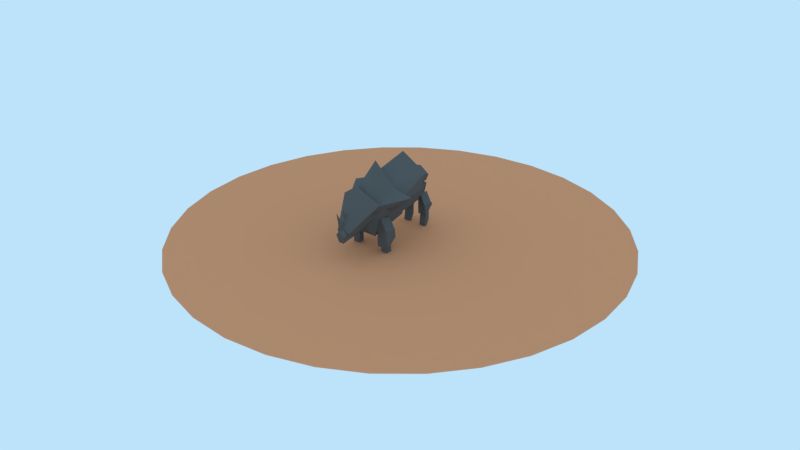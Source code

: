 # Source: Karkadann.blend  (saved by Blender 2.78.0; exported with 4.5.12 LTS)
import bpy
from mathutils import Matrix  # noqa: F401  (used for matrix-valued properties, if any)

bpy.ops.wm.read_factory_settings(use_empty=True)
scene = bpy.context.scene
scene.name = 'Scene'

# ---- collections
col_collection_1 = bpy.data.collections.new('Collection 1'); scene.collection.children.link(col_collection_1)
col_collection_20 = bpy.data.collections.new('Collection 20'); scene.collection.children.link(col_collection_20)
col_collection_20.hide_render = True
col_collection_20.hide_viewport = True

# ---- materials (node trees are filled in below, after node groups)
mat_material = bpy.data.materials.new('Material')
mat_material.alpha_threshold = 0.0
mat_material.roughness = 0.5
mat_material_001 = bpy.data.materials.new('Material.001')
mat_material_001.alpha_threshold = 0.0
mat_material_001.roughness = 0.5

# ---- material node trees
mat_material.use_nodes = True; mat_material.node_tree.nodes.clear()
_N = mat_material.node_tree.nodes; _L = mat_material.node_tree.links
n0 = _N.new('ShaderNodeOutputMaterial'); n0.name = 'Material Output'; n0.location = (300, 300)
n1 = _N.new('ShaderNodeBsdfDiffuse'); n1.name = 'Diffuse BSDF'; n1.location = (10, 300)
n1.inputs[0].default_value = (0.1193, 0.1193, 0.1193, 1.0)
_L.new(n1.outputs[0], n0.inputs[0])
n0.is_active_output = True
mat_material_001.use_nodes = True; mat_material_001.node_tree.nodes.clear()
_N = mat_material_001.node_tree.nodes; _L = mat_material_001.node_tree.links
n0 = _N.new('ShaderNodeOutputMaterial'); n0.name = 'Material Output'; n0.location = (300, 300)
n1 = _N.new('ShaderNodeBsdfDiffuse'); n1.name = 'Diffuse BSDF'; n1.location = (10, 300)
n1.inputs[0].default_value = (0.8, 0.3243, 0.1623, 1.0)
_L.new(n1.outputs[0], n0.inputs[0])
n0.is_active_output = True

# ---- world
world_world = bpy.data.worlds.new('World'); scene.world = world_world
world_world.color = (0.5067, 0.7685, 0.9551)
world_world.use_sun_shadow = False
world_world.sun_shadow_jitter_overblur = 0.0
world_world.cycles.sampling_method = 'MANUAL'

# ---- meshes
me_cube_009 = bpy.data.meshes.new('Cube.009')
me_cube_009.from_pydata([(1.842, -4.088, -7.706), (1.842, -4.016, -3.435), (1.842, -2.159, -6.24), (1.842, -1.959, -3.799), (3.842, -4.088, -7.706), (3.814, -4.31, -4.585), (3.842, -2.159, -6.24), (3.814, -2.253, -4.949), (2.476, -1.959, -3.231), (2.476, -4.016, -2.868), (0.7827, 7.186, -6.692), (0.7827, 7.07, -3.489), (0.7827, 8.769, -5.098), (0.7827, 8.735, -3.598), (2.382, 7.186, -6.692), (2.355, 6.776, -4.639), (2.382, 8.769, -5.098), (2.355, 8.441, -4.748), (1.29, 8.69, -3.147), (1.29, 7.025, -3.038), (1.874, -4.483, -2.383), (0.4297, -10.26, -5.325), (0.6551, -5.67, -4.438), (0.766, -10.48, -4.074), (0.3296, -8.332, -2.657), (-0.3296, -8.332, -2.657), (3.523, -5.449, 0.2614), (0.9236, -9.594, -4.207), (1.71, -5.823, -2.455), (1.107, -9.822, -3.667), (5.626, -0.5447, 0.2603), (1.159, -6.168, -2.097), (2.888, -1.09, -2.381), (1.535, -7.276, -0.6012), (3.042, -1.43, 1.541), (3.523, 5.415, 1.757), (3.872, -2.114, -0.8224), (3.231, 4.894, -1.008), (2.529, -2.121, 1.262), (1.929, 8.292, 0.09681), (0.9236, 3.865, -0.601), (1.71, 7.895, -0.8768), (1.107, 4.152, 1.676), (2.835, 2.064, -0.6069), (1.391, -4.126, -6.161), (1.616, 2.096, -4.612), (3.301, -3.581, -0.668), (1.833, 7.914, -1.234), (1.391, 1.265, -4.531), (1.073, 8.155, -3.902), (2.298, 1.016, -1.504), (2.278, -3.73, -8.822), (2.278, -3.73, -7.085), (2.278, -2.658, -8.822), (2.278, -2.721, -5.124), (3.351, -3.73, -8.822), (3.351, -3.73, -7.085), (3.351, -2.658, -8.822), (3.351, -2.721, -5.124), (1.035, 7.148, -8.817), (1.035, 7.401, -6.606), (1.035, 8.252, -4.582), (2.107, 7.148, -8.817), (2.107, 7.401, -6.606), (2.107, 8.252, -4.582), (2.107, 7.684, -8.817), (1.035, 7.684, -8.817), (2.107, 8.236, -7.66), (1.035, 8.236, -7.66), (-1.842, -4.088, -7.706), (-1.842, -4.016, -3.435), (-1.842, -2.159, -6.24), (-1.842, -1.959, -3.799), (-3.842, -4.088, -7.706), (-3.814, -4.31, -4.585), (-3.842, -2.159, -6.24), (-3.814, -2.253, -4.949), (-2.476, -1.959, -3.231), (-2.476, -4.016, -2.868), (-0.7827, 7.186, -6.692), (-0.7827, 7.07, -3.489), (-0.7827, 8.769, -5.098), (-0.7827, 8.735, -3.598), (-2.382, 7.186, -6.692), (-2.355, 6.776, -4.639), (-2.382, 8.769, -5.098), (-2.355, 8.441, -4.748), (-1.29, 8.69, -3.147), (-1.29, 7.025, -3.038), (-1.874, -4.483, -2.383), (-0.4297, -10.26, -5.325), (-0.6551, -5.67, -4.438), (-0.766, -10.48, -4.074), (0.0, -10.61, -3.364), (0.0, -10.26, -5.325), (0.0, -6.367, -0.07416), (0.0, -5.67, -4.438), (0.0, -4.483, -2.355), (-0.4067, -9.154, -3.712), (0.0, -11.15, 0.02531), (0.0, -9.154, -3.712), (0.0, -10.26, -5.238), (0.4067, -9.154, -3.712), (0.0, -9.82, 0.1356), (0.0, -8.332, -2.657), (0.0, -9.155, -3.797), (-3.523, -5.449, 0.2614), (-0.9236, -9.594, -4.207), (-1.71, -5.823, -2.455), (-1.107, -9.822, -3.667), (0.0, -9.951, -2.634), (0.0, -9.594, -4.207), (0.0, -6.621, 2.774), (0.0, -5.823, -2.455), (0.0, -5.449, 0.2894), (-5.626, -0.5447, 0.2603), (-1.159, -6.168, -2.097), (-2.888, -1.09, -2.381), (-1.535, -7.276, -0.6012), (0.0, -7.258, 0.3596), (0.0, -6.168, -2.097), (0.0, -2.256, 5.545), (0.0, -1.09, -2.234), (-3.042, -1.43, 1.541), (-3.523, 5.415, 1.757), (-3.872, -2.114, -0.8224), (-3.231, 4.894, -1.008), (-2.529, -2.121, 1.262), (0.0, -2.937, 3.08), (0.0, -2.114, -0.8224), (0.0, 4.268, 4.932), (0.0, 4.894, -1.008), (0.0, 5.415, 1.785), (-1.929, 8.292, 0.09681), (-0.9236, 3.865, -0.601), (-1.71, 7.895, -0.8768), (-1.107, 4.152, 1.676), (0.0, 4.351, 2.796), (0.0, 3.865, -0.601), (0.0, 8.684, 1.003), (0.0, 7.895, -0.8768), (0.0, 8.313, 0.116), (-2.835, 2.064, -0.6069), (-1.391, -4.126, -6.161), (-1.616, 2.096, -4.612), (-3.301, -3.581, -0.668), (0.0, -4.622, 2.243), (0.0, -4.126, -6.161), (0.0, 1.086, 1.319), (0.0, 2.096, -4.612), (0.0, 2.064, -0.5789), (0.0, -5.791, -3.954), (0.0, -6.291, -0.8528), (-1.833, 7.914, -1.234), (-1.391, 1.265, -4.531), (-1.073, 8.155, -3.902), (-2.298, 1.016, -1.504), (0.0, 0.8103, 0.8219), (0.0, 1.265, -4.531), (0.0, 7.312, -0.4363), (0.0, 8.155, -3.902), (0.0, 7.914, -1.206), (0.0, -0.5459, -2.925), (0.0, -0.7546, -1.631), (0.5373, 6.857, -1.29), (0.5373, 6.868, -0.2152), (0.333, 8.933, -1.979), (0.333, 9.015, -1.318), (-0.5373, 6.857, -1.29), (-0.5373, 6.868, -0.2152), (-0.333, 8.933, -1.979), (-0.333, 9.015, -1.318), (-2.278, -3.73, -8.822), (-2.278, -3.73, -7.085), (-2.278, -2.658, -8.822), (-2.278, -2.721, -5.124), (-3.351, -3.73, -8.822), (-3.351, -3.73, -7.085), (-3.351, -2.658, -8.822), (-3.351, -2.721, -5.124), (-1.035, 7.148, -8.817), (-1.035, 7.401, -6.606), (-1.035, 8.252, -4.582), (-2.107, 7.148, -8.817), (-2.107, 7.401, -6.606), (-2.107, 8.252, -4.582), (-2.107, 7.684, -8.817), (-1.035, 7.684, -8.817), (-2.107, 8.236, -7.66), (-1.035, 8.236, -7.66)], [], [(0, 1, 3, 2), (2, 3, 8, 7, 6), (6, 7, 5, 4), (4, 5, 9, 1, 0), (2, 6, 4, 0), (8, 9, 5, 7), (1, 9, 8, 3), (10, 11, 13, 12), (12, 13, 18, 17, 16), (16, 17, 15, 14), (14, 15, 19, 11, 10), (12, 16, 14, 10), (18, 19, 15, 17), (11, 19, 18, 13), (21, 94, 93, 23), (97, 20, 95), (21, 23, 20, 22), (94, 21, 22, 96), (23, 93, 95, 20), (20, 97, 96, 22), (103, 105, 24), (104, 103, 24), (104, 24, 105), (103, 25, 105), (104, 25, 103), (104, 105, 25), (27, 111, 110, 29), (114, 26, 112), (27, 29, 26, 28), (111, 27, 28, 113), (29, 110, 112, 26), (26, 114, 113, 28), (31, 120, 119, 33), (31, 33, 30, 32), (33, 119, 121, 34), (30, 34, 32), (33, 34, 30), (120, 31, 32, 122), (32, 34, 121, 122), (36, 129, 128, 38), (132, 35, 130), (36, 38, 35, 37), (129, 36, 37, 131), (38, 128, 130, 35), (35, 132, 131, 37), (40, 138, 137, 42), (141, 39, 139), (40, 42, 39, 41), (138, 40, 41, 140), (42, 137, 139, 39), (39, 141, 140, 41), (146, 46, 152), (150, 43, 148), (44, 46, 43, 45), (147, 44, 45, 149), (46, 146, 148, 43), (43, 150, 149, 45), (46, 44, 151, 152), (44, 147, 151), (157, 50, 163), (161, 47, 159), (48, 50, 47, 49), (158, 48, 49, 160), (50, 157, 159, 47), (47, 161, 160, 49), (50, 48, 162, 163), (48, 158, 162), (51, 52, 54, 53), (53, 54, 58, 57), (57, 58, 56, 55), (55, 56, 52, 51), (53, 57, 55, 51), (58, 54, 52, 56), (66, 59, 60, 61, 68), (61, 64, 67, 68), (64, 63, 62, 65, 67), (62, 63, 60, 59), (66, 65, 62, 59), (64, 61, 60, 63), (66, 65, 67, 68), (69, 71, 72, 70), (71, 75, 76, 77, 72), (75, 73, 74, 76), (73, 69, 70, 78, 74), (71, 69, 73, 75), (77, 76, 74, 78), (70, 72, 77, 78), (79, 81, 82, 80), (81, 85, 86, 87, 82), (85, 83, 84, 86), (83, 79, 80, 88, 84), (81, 79, 83, 85), (87, 86, 84, 88), (80, 82, 87, 88), (90, 92, 93, 94), (97, 95, 89), (90, 91, 89, 92), (94, 96, 91, 90), (92, 89, 95, 93), (89, 91, 96, 97), (99, 98, 101), (100, 98, 99), (100, 101, 98), (99, 101, 102), (100, 99, 102), (100, 102, 101), (107, 109, 110, 111), (114, 112, 106), (107, 108, 106, 109), (111, 113, 108, 107), (109, 106, 112, 110), (106, 108, 113, 114), (116, 118, 119, 120), (116, 117, 115, 118), (118, 123, 121, 119), (115, 117, 123), (118, 115, 123), (120, 122, 117, 116), (117, 122, 121, 123), (125, 127, 128, 129), (132, 130, 124), (125, 126, 124, 127), (129, 131, 126, 125), (127, 124, 130, 128), (124, 126, 131, 132), (134, 136, 137, 138), (141, 139, 133), (134, 135, 133, 136), (138, 140, 135, 134), (136, 133, 139, 137), (133, 135, 140, 141), (146, 152, 145), (150, 148, 142), (143, 144, 142, 145), (147, 149, 144, 143), (145, 142, 148, 146), (142, 144, 149, 150), (145, 152, 151, 143), (143, 151, 147), (157, 163, 156), (161, 159, 153), (154, 155, 153, 156), (158, 160, 155, 154), (156, 153, 159, 157), (153, 155, 160, 161), (156, 163, 162, 154), (154, 162, 158), (164, 166, 167, 165), (166, 170, 171, 167), (170, 168, 169, 171), (168, 164, 165, 169), (166, 164, 168, 170), (171, 169, 165, 167), (172, 174, 175, 173), (174, 178, 179, 175), (178, 176, 177, 179), (176, 172, 173, 177), (174, 172, 176, 178), (179, 177, 173, 175), (187, 189, 182, 181, 180), (182, 189, 188, 185), (185, 188, 186, 183, 184), (183, 180, 181, 184), (187, 180, 183, 186), (185, 184, 181, 182), (187, 189, 188, 186)])
me_cube_009.materials.append(mat_material)
me_cube_009.use_remesh_preserve_volume = False
me_cube_009.use_remesh_preserve_attributes = False
me_cube_009.use_mirror_vertex_groups = False
me_cube_009.update()
me_circle = bpy.data.meshes.new('Circle')
me_circle.from_pydata([(0.0, 1.0, 0.0), (-0.1951, 0.9808, 0.0), (-0.3827, 0.9239, 0.0), (-0.5556, 0.8315, 0.0), (-0.7071, 0.7071, 0.0), (-0.8315, 0.5556, 0.0), (-0.9239, 0.3827, 0.0), (-0.9808, 0.1951, 0.0), (-1.0, 7.55e-08, 0.0), (-0.9808, -0.1951, 0.0), (-0.9239, -0.3827, 0.0), (-0.8315, -0.5556, 0.0), (-0.7071, -0.7071, 0.0), (-0.5556, -0.8315, 0.0), (-0.3827, -0.9239, 0.0), (-0.1951, -0.9808, 0.0), (3.258e-07, -1.0, 0.0), (0.1951, -0.9808, 0.0), (0.3827, -0.9239, 0.0), (0.5556, -0.8315, 0.0), (0.7071, -0.7071, 0.0), (0.8315, -0.5556, 0.0), (0.9239, -0.3827, 0.0), (0.9808, -0.1951, 0.0), (1.0, 9.656e-07, 0.0), (0.9808, 0.1951, 0.0), (0.9239, 0.3827, 0.0), (0.8315, 0.5556, 0.0), (0.7071, 0.7071, 0.0), (0.5556, 0.8315, 0.0), (0.3827, 0.9239, 0.0), (0.1951, 0.9808, 0.0)], [], [(1, 2, 3, 4, 5, 6, 7, 8, 9, 10, 11, 12, 13, 14, 15, 16, 17, 18, 19, 20, 21, 22, 23, 24, 25, 26, 27, 28, 29, 30, 31, 0)])
me_circle.materials.append(mat_material_001)
me_circle.use_remesh_preserve_volume = False
me_circle.use_remesh_preserve_attributes = False
me_circle.use_mirror_vertex_groups = False
me_circle.update()
me_cube_004 = bpy.data.meshes.new('Cube.004')
me_cube_004.from_pydata([(-0.5373, 6.857, -1.29), (-0.5373, 6.868, -0.2152), (-0.333, 8.933, -1.979), (-0.333, 9.015, -1.318), (0.5373, 6.857, -1.29), (0.5373, 6.868, -0.2152), (0.333, 8.933, -1.979), (0.333, 9.015, -1.318)], [], [(0, 1, 3, 2), (2, 3, 7, 6), (6, 7, 5, 4), (4, 5, 1, 0), (2, 6, 4, 0), (7, 3, 1, 5)])
me_cube_004.use_remesh_preserve_volume = False
me_cube_004.use_remesh_preserve_attributes = False
me_cube_004.use_mirror_vertex_groups = False
me_cube_004.update()
me_cube_003 = bpy.data.meshes.new('Cube.003')
me_cube_003.from_pydata([(2.278, -3.73, -8.822), (2.278, -3.73, -7.085), (2.278, -2.658, -8.822), (2.278, -2.721, -5.124), (3.351, -3.73, -8.822), (3.351, -3.73, -7.085), (3.351, -2.658, -8.822), (3.351, -2.721, -5.124), (1.035, 7.148, -8.817), (1.035, 7.401, -6.606), (1.035, 8.252, -4.582), (2.107, 7.148, -8.817), (2.107, 7.401, -6.606), (2.107, 8.252, -4.582), (2.107, 7.684, -8.817), (1.035, 7.684, -8.817), (2.107, 8.236, -7.66), (1.035, 8.236, -7.66)], [], [(0, 1, 3, 2), (2, 3, 7, 6), (6, 7, 5, 4), (4, 5, 1, 0), (2, 6, 4, 0), (7, 3, 1, 5), (15, 8, 9, 10, 17), (10, 13, 16, 17), (13, 12, 11, 14, 16), (11, 12, 9, 8), (15, 14, 11, 8), (13, 10, 9, 12), (15, 14, 16, 17)])
me_cube_003.use_remesh_preserve_volume = False
me_cube_003.use_remesh_preserve_attributes = False
me_cube_003.use_mirror_vertex_groups = False
me_cube_003.update()
me_cube_001 = bpy.data.meshes.new('Cube.001')
me_cube_001.from_pydata([(1.842, -4.088, -7.706), (1.842, -4.016, -3.435), (1.842, -2.159, -6.24), (1.842, -1.959, -3.799), (3.842, -4.088, -7.706), (3.814, -4.31, -4.585), (3.842, -2.159, -6.24), (3.814, -2.253, -4.949), (2.476, -1.959, -3.231), (2.476, -4.016, -2.868), (0.7827, 7.186, -6.692), (0.7827, 7.07, -3.489), (0.7827, 8.769, -5.098), (0.7827, 8.735, -3.598), (2.382, 7.186, -6.692), (2.355, 6.776, -4.639), (2.382, 8.769, -5.098), (2.355, 8.441, -4.748), (1.29, 8.69, -3.147), (1.29, 7.025, -3.038)], [], [(0, 1, 3, 2), (2, 3, 8, 7, 6), (6, 7, 5, 4), (4, 5, 9, 1, 0), (2, 6, 4, 0), (8, 9, 5, 7), (1, 9, 8, 3), (10, 11, 13, 12), (12, 13, 18, 17, 16), (16, 17, 15, 14), (14, 15, 19, 11, 10), (12, 16, 14, 10), (18, 19, 15, 17), (11, 19, 18, 13)])
me_cube_001.use_remesh_preserve_volume = False
me_cube_001.use_remesh_preserve_attributes = False
me_cube_001.use_mirror_vertex_groups = False
me_cube_001.update()
me_plane_010 = bpy.data.meshes.new('Plane.010')
me_plane_010.from_pydata([(1.929, 8.292, 0.09681), (0.9236, 3.865, -0.601), (1.71, 7.895, -0.8768), (1.107, 4.152, 1.676), (0.0, 4.351, 2.796), (0.0, 3.865, -0.601), (0.0, 8.684, 1.003), (0.0, 7.895, -0.8768), (0.0, 8.313, 0.116)], [], [(1, 5, 4, 3), (8, 0, 6), (1, 3, 0, 2), (5, 1, 2, 7), (3, 4, 6, 0), (0, 8, 7, 2)])
me_plane_010.use_remesh_preserve_volume = False
me_plane_010.use_remesh_preserve_attributes = False
me_plane_010.use_mirror_vertex_groups = False
me_plane_010.update()
me_plane_009 = bpy.data.meshes.new('Plane.009')
me_plane_009.from_pydata([(3.523, 5.415, 1.757), (3.872, -2.114, -0.8224), (3.231, 4.894, -1.008), (2.529, -2.121, 1.262), (0.0, -2.937, 3.08), (0.0, -2.114, -0.8224), (0.0, 4.268, 4.932), (0.0, 4.894, -1.008), (0.0, 5.415, 1.785)], [], [(1, 5, 4, 3), (8, 0, 6), (1, 3, 0, 2), (5, 1, 2, 7), (3, 4, 6, 0), (0, 8, 7, 2)])
me_plane_009.use_remesh_preserve_volume = False
me_plane_009.use_remesh_preserve_attributes = False
me_plane_009.use_mirror_vertex_groups = False
me_plane_009.update()
me_plane_007 = bpy.data.meshes.new('Plane.007')
me_plane_007.from_pydata([(5.626, -0.5447, 0.2603), (1.159, -6.168, -2.097), (2.888, -1.09, -2.381), (1.535, -7.276, -0.6012), (0.0, -7.258, 0.3596), (0.0, -6.168, -2.097), (0.0, -2.256, 5.545), (0.0, -1.09, -2.234), (3.042, -1.43, 1.541)], [], [(1, 5, 4, 3), (1, 3, 0, 2), (3, 4, 6, 8), (0, 8, 2), (3, 8, 0), (5, 1, 2, 7), (2, 8, 6, 7)])
me_plane_007.use_remesh_preserve_volume = False
me_plane_007.use_remesh_preserve_attributes = False
me_plane_007.use_mirror_vertex_groups = False
me_plane_007.update()
me_plane_006 = bpy.data.meshes.new('Plane.006')
me_plane_006.from_pydata([(3.523, -5.449, 0.2614), (0.9236, -9.594, -4.207), (1.71, -5.823, -2.455), (1.107, -9.822, -3.667), (0.0, -9.951, -2.634), (0.0, -9.594, -4.207), (0.0, -6.621, 2.774), (0.0, -5.823, -2.455), (0.0, -5.449, 0.2894)], [], [(1, 5, 4, 3), (8, 0, 6), (1, 3, 0, 2), (5, 1, 2, 7), (3, 4, 6, 0), (0, 8, 7, 2)])
me_plane_006.use_remesh_preserve_volume = False
me_plane_006.use_remesh_preserve_attributes = False
me_plane_006.use_mirror_vertex_groups = False
me_plane_006.update()
me_plane_005 = bpy.data.meshes.new('Plane.005')
me_plane_005.from_pydata([(0.3296, -8.332, -2.657), (0.0, -9.82, 0.1356), (0.0, -8.332, -2.657), (0.0, -9.155, -3.797), (-0.3296, -8.332, -2.657)], [], [(1, 3, 0), (2, 1, 0), (2, 0, 3), (1, 4, 3), (2, 4, 1), (2, 3, 4)])
me_plane_005.use_remesh_preserve_volume = False
me_plane_005.use_remesh_preserve_attributes = False
me_plane_005.use_mirror_vertex_groups = False
me_plane_005.update()
me_plane_004 = bpy.data.meshes.new('Plane.004')
me_plane_004.from_pydata([(0.4067, -9.154, -3.712), (0.0, -11.15, 0.02531), (0.0, -9.154, -3.712), (0.0, -10.26, -5.238), (-0.4067, -9.154, -3.712)], [], [(1, 3, 0), (2, 1, 0), (2, 0, 3), (1, 4, 3), (2, 4, 1), (2, 3, 4)])
me_plane_004.use_remesh_preserve_volume = False
me_plane_004.use_remesh_preserve_attributes = False
me_plane_004.use_mirror_vertex_groups = False
me_plane_004.update()
me_plane_002 = bpy.data.meshes.new('Plane.002')
me_plane_002.from_pydata([(1.833, 2.064, -0.6069), (1.391, -4.586, -3.905), (1.073, 2.304, -3.275), (2.298, -4.835, -0.877), (0.0, -5.04, 1.449), (0.0, -4.586, -3.905), (0.0, 1.462, 0.1905), (0.0, 2.304, -3.275), (0.0, 2.064, -0.5789), (0.0, -6.396, -2.298), (0.0, -6.605, -1.004)], [], [(4, 3, 10), (8, 0, 6), (1, 3, 0, 2), (5, 1, 2, 7), (3, 4, 6, 0), (0, 8, 7, 2), (3, 1, 9, 10), (1, 5, 9)])
me_plane_002.use_remesh_preserve_volume = False
me_plane_002.use_remesh_preserve_attributes = False
me_plane_002.use_mirror_vertex_groups = False
me_plane_002.update()
me_plane_001 = bpy.data.meshes.new('Plane.001')
me_plane_001.from_pydata([(2.835, 2.064, -0.6069), (1.391, -4.126, -6.161), (1.616, 2.096, -4.612), (3.301, -3.581, -0.668), (0.0, -4.622, 2.243), (0.0, -4.126, -6.161), (0.0, 1.086, 1.319), (0.0, 2.096, -4.612), (0.0, 2.064, -0.5789), (0.0, -5.791, -3.954), (0.0, -6.291, -0.8528)], [], [(4, 3, 10), (8, 0, 6), (1, 3, 0, 2), (5, 1, 2, 7), (3, 4, 6, 0), (0, 8, 7, 2), (3, 1, 9, 10), (1, 5, 9)])
me_plane_001.use_remesh_preserve_volume = False
me_plane_001.use_remesh_preserve_attributes = False
me_plane_001.use_mirror_vertex_groups = False
me_plane_001.update()
me_plane = bpy.data.meshes.new('Plane')
me_plane.from_pydata([(1.874, -4.483, -2.383), (0.4297, -10.26, -5.325), (0.6551, -5.67, -4.438), (0.766, -10.48, -4.074), (0.0, -10.61, -3.364), (0.0, -10.26, -5.325), (0.0, -6.367, -0.07416), (0.0, -5.67, -4.438), (0.0, -4.483, -2.355)], [], [(1, 5, 4, 3), (8, 0, 6), (1, 3, 0, 2), (5, 1, 2, 7), (3, 4, 6, 0), (0, 8, 7, 2)])
me_plane.use_remesh_preserve_volume = False
me_plane.use_remesh_preserve_attributes = False
me_plane.use_mirror_vertex_groups = False
me_plane.update()
arm_armature = bpy.data.armatures.new('Armature')  # bones are not reproduced

# ---- objects
ob_armature = bpy.data.objects.new('Armature', arm_armature)
ob_cube_004 = bpy.data.objects.new('Cube.004', me_cube_009)
ob_circle = bpy.data.objects.new('Circle', me_circle)
ob_cube_002 = bpy.data.objects.new('Cube.002', me_cube_004)
ob_cube_001 = bpy.data.objects.new('Cube.001', me_cube_003)
ob_cube = bpy.data.objects.new('Cube', me_cube_001)
ob_plane_008 = bpy.data.objects.new('Plane.008', me_plane_010)
ob_plane_007 = bpy.data.objects.new('Plane.007', me_plane_009)
ob_plane_006 = bpy.data.objects.new('Plane.006', me_plane_007)
ob_plane_005 = bpy.data.objects.new('Plane.005', me_plane_006)
ob_plane_004 = bpy.data.objects.new('Plane.004', me_plane_005)
ob_plane_003 = bpy.data.objects.new('Plane.003', me_plane_004)
ob_plane_002 = bpy.data.objects.new('Plane.002', me_plane_002)
ob_plane_001 = bpy.data.objects.new('Plane.001', me_plane_001)
ob_plane = bpy.data.objects.new('Plane', me_plane)

# ---- transforms, parenting, visibility, modifiers, constraints
ob_armature.location = (0.0, 0.0, 0.0)
ob_armature.show_in_front = True
ob_armature.lineart.crease_threshold = 0.0
ob_cube_004.parent = ob_armature
ob_cube_004.location = (0.0, 0.0, 8.714)
ob_cube_004.lineart.crease_threshold = 0.0
_vg = ob_cube_004.vertex_groups.new(name='Master')
_vg = ob_cube_004.vertex_groups.new(name='butt')
_vg = ob_cube_004.vertex_groups.new(name='spine_bottom')
for _i, _w in zip([35, 36, 37, 38, 39, 40, 41, 42, 47, 48, 49, 50, 124, 125, 126, 127, 128, 129, 130, 131, 132, 133, 134, 135, 136, 137, 138, 139, 140, 141, 153, 154, 155, 156, 157, 158, 159, 160, 161, 162, 163], [0.5, 0.5, 0.5, 0.5, 1.0, 1.0, 1.0, 1.0, 1.0, 1.0, 1.0, 1.0, 0.5, 0.5, 0.5, 0.5, 0.5, 0.5, 0.5, 0.5, 0.5, 1.0, 1.0, 1.0, 1.0, 1.0, 1.0, 1.0, 1.0, 1.0, 1.0, 1.0, 1.0, 1.0, 1.0, 1.0, 1.0, 1.0, 1.0, 1.0, 1.0]): _vg.add([_i], _w, 'REPLACE')
_vg = ob_cube_004.vertex_groups.new(name='spine_top')
for _i, _w in zip([30, 31, 32, 33, 34, 35, 36, 37, 38, 43, 44, 45, 46, 115, 116, 117, 118, 119, 120, 121, 122, 123, 124, 125, 126, 127, 128, 129, 130, 131, 132, 142, 143, 144, 145, 146, 147, 148, 149, 150, 151, 152], [0.8, 0.8, 0.8, 0.8, 0.8, 0.5, 0.5, 0.5, 0.5, 1.0, 1.0, 1.0, 1.0, 0.8, 0.8, 0.8, 0.8, 0.8, 0.8, 0.8, 0.8, 0.8, 0.5, 0.5, 0.5, 0.5, 0.5, 0.5, 0.5, 0.5, 0.5, 1.0, 1.0, 1.0, 1.0, 1.0, 1.0, 1.0, 1.0, 1.0, 1.0, 1.0]): _vg.add([_i], _w, 'REPLACE')
_vg = ob_cube_004.vertex_groups.new(name='head')
for _i, _w in zip([20, 21, 22, 23, 24, 25, 26, 27, 28, 29, 30, 31, 32, 33, 34, 89, 90, 91, 92, 93, 94, 95, 96, 97, 98, 99, 100, 101, 102, 103, 104, 105, 106, 107, 108, 109, 110, 111, 112, 113, 114, 115, 116, 117, 118, 119, 120, 121, 122, 123], [1.0, 1.0, 1.0, 1.0, 1.0, 1.0, 1.0, 1.0, 1.0, 1.0, 0.2, 0.2, 0.2, 0.2, 0.2, 1.0, 1.0, 1.0, 1.0, 1.0, 1.0, 1.0, 1.0, 1.0, 1.0, 1.0, 1.0, 1.0, 1.0, 1.0, 1.0, 1.0, 1.0, 1.0, 1.0, 1.0, 1.0, 1.0, 1.0, 1.0, 1.0, 0.2, 0.2, 0.2, 0.2, 0.2, 0.2, 0.2, 0.2, 0.2]): _vg.add([_i], _w, 'REPLACE')
_vg = ob_cube_004.vertex_groups.new(name='tail')
_vg.add([164, 165, 166, 167, 168, 169, 170, 171], 1.0, 'REPLACE')
_vg = ob_cube_004.vertex_groups.new(name='front_limbs_L')
_vg.add([0, 1, 2, 3, 4, 5, 6, 7, 8, 9], 1.0, 'REPLACE')
_vg = ob_cube_004.vertex_groups.new(name='front_paw_L')
_vg.add([51, 52, 53, 54, 55, 56, 57, 58], 1.0, 'REPLACE')
_vg = ob_cube_004.vertex_groups.new(name='front_limbs_R')
_vg.add([69, 70, 71, 72, 73, 74, 75, 76, 77, 78], 1.0, 'REPLACE')
_vg = ob_cube_004.vertex_groups.new(name='front_paw_R')
_vg.add([172, 173, 174, 175, 176, 177, 178, 179], 1.0, 'REPLACE')
_vg = ob_cube_004.vertex_groups.new(name='back_limbs_L')
_vg.add([10, 11, 12, 13, 14, 15, 16, 17, 18, 19], 1.0, 'REPLACE')
_vg = ob_cube_004.vertex_groups.new(name='back_paw_L')
_vg.add([59, 60, 61, 62, 63, 64, 65, 66, 67, 68], 1.0, 'REPLACE')
_vg = ob_cube_004.vertex_groups.new(name='back_limbs_R')
_vg.add([79, 80, 81, 82, 83, 84, 85, 86, 87, 88], 1.0, 'REPLACE')
_vg = ob_cube_004.vertex_groups.new(name='back_paw_R')
_vg.add([180, 181, 182, 183, 184, 185, 186, 187, 188, 189], 1.0, 'REPLACE')
_m = ob_cube_004.modifiers.new('Armature', 'ARMATURE')
_m.object = ob_armature
_m.use_deform_preserve_volume = True
ob_circle.location = (1.937, 1.198, 0.004406)
ob_circle.scale = (-37.04, -37.04, -37.04)
ob_circle.lineart.crease_threshold = 0.0
ob_cube_002.location = (0.0, 0.0, 0.0)
ob_cube_002.lineart.crease_threshold = 0.0
ob_cube_001.location = (0.0, 0.0, 0.0)
ob_cube_001.lineart.crease_threshold = 0.0
_m = ob_cube_001.modifiers.new('Mirror', 'MIRROR')
ob_cube.location = (0.0, 0.0, 0.0)
ob_cube.lineart.crease_threshold = 0.0
_m = ob_cube.modifiers.new('Mirror', 'MIRROR')
ob_plane_008.location = (0.0, 0.0, 0.0)
ob_plane_008.lineart.crease_threshold = 0.0
_m = ob_plane_008.modifiers.new('Mirror', 'MIRROR')
_m.use_clip = True
ob_plane_007.location = (0.0, 0.0, 0.0)
ob_plane_007.lineart.crease_threshold = 0.0
_m = ob_plane_007.modifiers.new('Mirror', 'MIRROR')
_m.use_clip = True
ob_plane_006.location = (0.0, 0.0, 0.0)
ob_plane_006.lineart.crease_threshold = 0.0
_m = ob_plane_006.modifiers.new('Mirror', 'MIRROR')
_m.use_clip = True
ob_plane_005.location = (0.0, 0.0, 0.0)
ob_plane_005.lineart.crease_threshold = 0.0
_m = ob_plane_005.modifiers.new('Mirror', 'MIRROR')
_m.use_clip = True
ob_plane_004.location = (0.0, 0.0, 0.0)
ob_plane_004.lineart.crease_threshold = 0.0
ob_plane_003.location = (0.0, 0.0, 0.0)
ob_plane_003.lineart.crease_threshold = 0.0
ob_plane_002.location = (-1.392e-16, 5.851, -0.6268)
ob_plane_002.lineart.crease_threshold = 0.0
_m = ob_plane_002.modifiers.new('Mirror', 'MIRROR')
_m.use_clip = True
ob_plane_001.location = (0.0, 0.0, 0.0)
ob_plane_001.lineart.crease_threshold = 0.0
_m = ob_plane_001.modifiers.new('Mirror', 'MIRROR')
_m.use_clip = True
ob_plane.location = (0.0, 0.0, 0.0)
ob_plane.lineart.crease_threshold = 0.0
_m = ob_plane.modifiers.new('Mirror', 'MIRROR')
_m.use_clip = True

# ---- collection membership
col_collection_1.objects.link(ob_armature)
col_collection_1.objects.link(ob_cube_004)
col_collection_1.objects.link(ob_circle)
col_collection_20.objects.link(ob_cube_002)
col_collection_20.objects.link(ob_cube_001)
col_collection_20.objects.link(ob_cube)
col_collection_20.objects.link(ob_plane_008)
col_collection_20.objects.link(ob_plane_007)
col_collection_20.objects.link(ob_plane_006)
col_collection_20.objects.link(ob_plane_005)
col_collection_20.objects.link(ob_plane_004)
col_collection_20.objects.link(ob_plane_003)
col_collection_20.objects.link(ob_plane_002)
col_collection_20.objects.link(ob_plane_001)
col_collection_20.objects.link(ob_plane)

# ---- scene / render settings (as saved in the file)
scene.frame_start = 1; scene.frame_end = 32; scene.frame_set(15)
scene.render.engine = 'CYCLES'
scene.render.resolution_percentage = 25
scene.render.fps = 30
scene.render.dither_intensity = 0.0
scene.cycles.use_denoising = False
scene.cycles.samples = 128
scene.cycles.sampling_pattern = 'TABULATED_SOBOL'
scene.cycles.light_sampling_threshold = 0.0
scene.cycles.use_adaptive_sampling = False
scene.cycles.use_light_tree = False
scene.cycles.blur_glossy = 0.0
scene.cycles.sample_clamp_indirect = 0.0
scene.view_settings.view_transform = 'Standard'
bpy.context.view_layer.update()

# ---- added for rendering (the .blend has no active camera): camera
cam_auto = bpy.data.cameras.new('AutoCamera')
cam_auto.lens = 50.0
cam_auto.sensor_width = 36.0
cam_auto.clip_end = 1741.04
ob_auto_camera = bpy.data.objects.new('AutoCamera', cam_auto)
scene.collection.objects.link(ob_auto_camera)
ob_auto_camera.location = (101.141, -117.848, 81.9219)
ob_auto_camera.rotation_euler = (1.09748, -7.21219e-08, 0.694738)
scene.camera = ob_auto_camera
bpy.context.view_layer.update()
